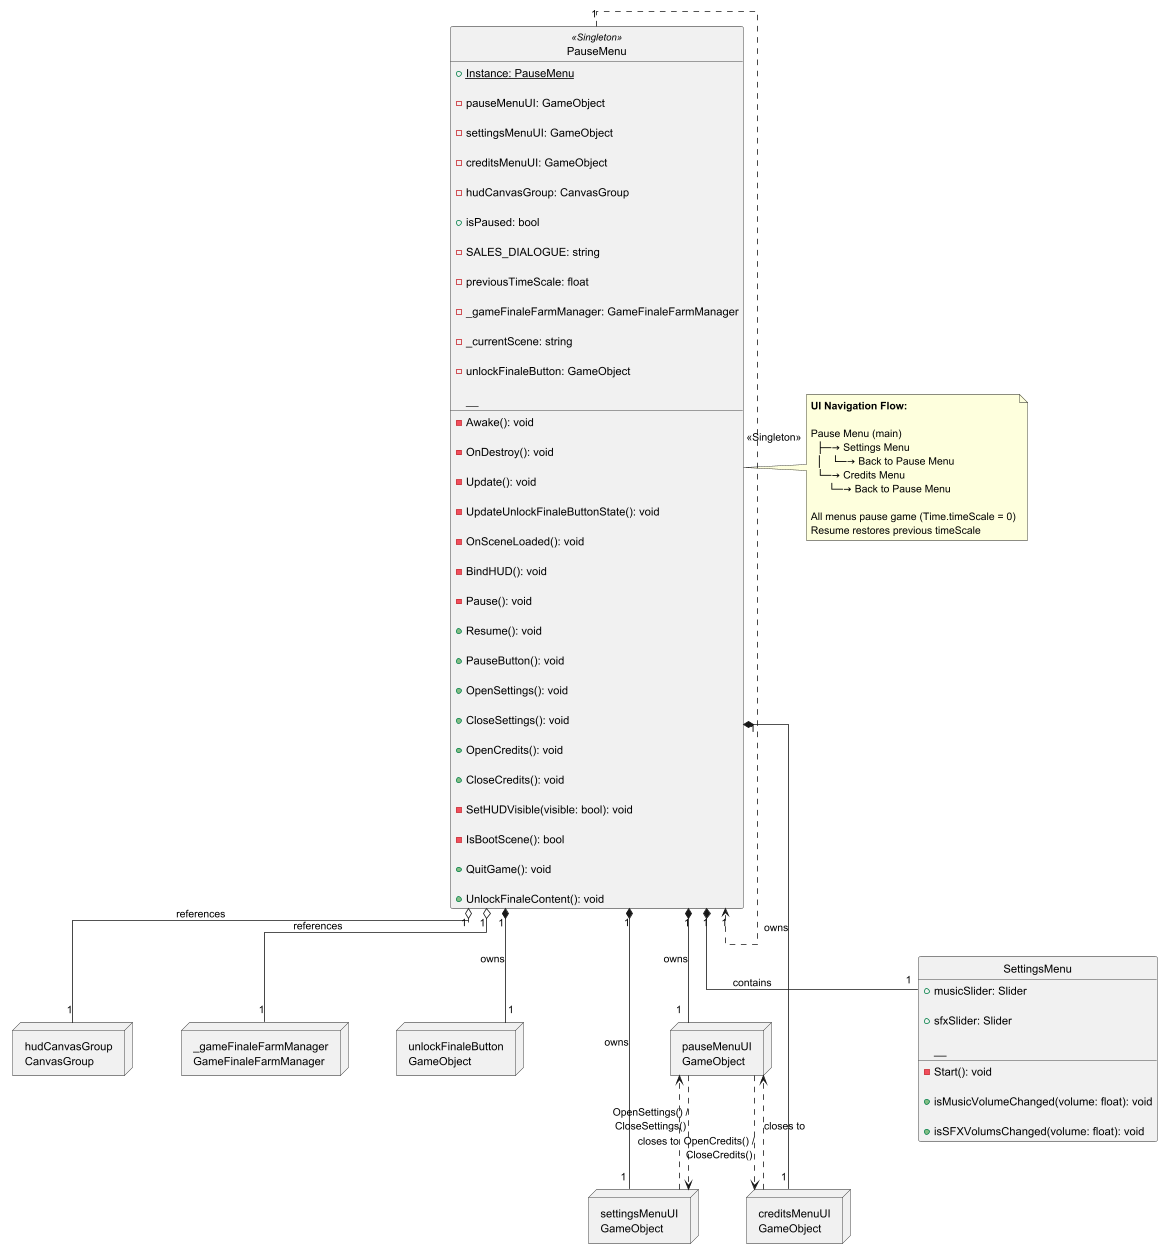

The diagram above was rendered by PlantUML. Its source (embedded in the PNG):
@startuml PauseMenuUML

' Agreed Syntax Settings
allow_mixing
skinparam linetype ortho
skinparam nodesep 60
skinparam ranksep 60
hide circle


' Main class

class PauseMenu <<Singleton>> {

  + {static} Instance: PauseMenu

  - pauseMenuUI: GameObject

  - settingsMenuUI: GameObject

  - creditsMenuUI: GameObject

  - hudCanvasGroup: CanvasGroup

  + isPaused: bool

  - SALES_DIALOGUE: string

  - previousTimeScale: float

  - _gameFinaleFarmManager: GameFinaleFarmManager

  - _currentScene: string

  - unlockFinaleButton: GameObject

  __

  - Awake(): void

  - OnDestroy(): void

  - Update(): void

  - UpdateUnlockFinaleButtonState(): void

  - OnSceneLoaded(): void

  - BindHUD(): void

  - Pause(): void

  + Resume(): void

  + PauseButton(): void

  + OpenSettings(): void

  + CloseSettings(): void

  + OpenCredits(): void

  + CloseCredits(): void

  - SetHUDVisible(visible: bool): void

  - IsBootScene(): bool

  + QuitGame(): void

  + UnlockFinaleContent(): void

}


class SettingsMenu {

  + musicSlider: Slider

  + sfxSlider: Slider

  __

  - Start(): void

  + isMusicVolumeChanged(volume: float): void

  + isSFXVolumsChanged(volume: float): void

}


node "hudCanvasGroup\nCanvasGroup" as hudCanvas {

}


node "_gameFinaleFarmManager\nGameFinaleFarmManager" as farmManager {

}


node "unlockFinaleButton\nGameObject" as finaleButton {

}


node "pauseMenuUI\nGameObject" as pauseMenu {

}


node "settingsMenuUI\nGameObject" as settingsMenu {

}


node "creditsMenuUI\nGameObject" as creditsMenu {

}


' Relationships

PauseMenu "1" *-- "1" SettingsMenu : contains

PauseMenu "1" o-- "1" hudCanvas : references

PauseMenu "1" o-- "1" farmManager : references

PauseMenu "1" *-- "1" finaleButton : owns

PauseMenu "1" *-- "1" pauseMenu : owns

PauseMenu "1" *-- "1" settingsMenu : owns

PauseMenu "1" *-- "1" creditsMenu : owns

PauseMenu "1" ..> "1" PauseMenu : <<Singleton>>


' UI Flow Relationships

pauseMenu ..> settingsMenu : OpenSettings() /\nCloseSettings()

pauseMenu ..> creditsMenu : OpenCredits() /\nCloseCredits()

settingsMenu ..> pauseMenu : closes to

creditsMenu ..> pauseMenu : closes to


' Navigation Note
note right of PauseMenu
  **UI Navigation Flow:**
  
  Pause Menu (main)
    ├─→ Settings Menu
    │   └─→ Back to Pause Menu
    └─→ Credits Menu
        └─→ Back to Pause Menu
        
  All menus pause game (Time.timeScale = 0)
  Resume restores previous timeScale
end note

@enduml